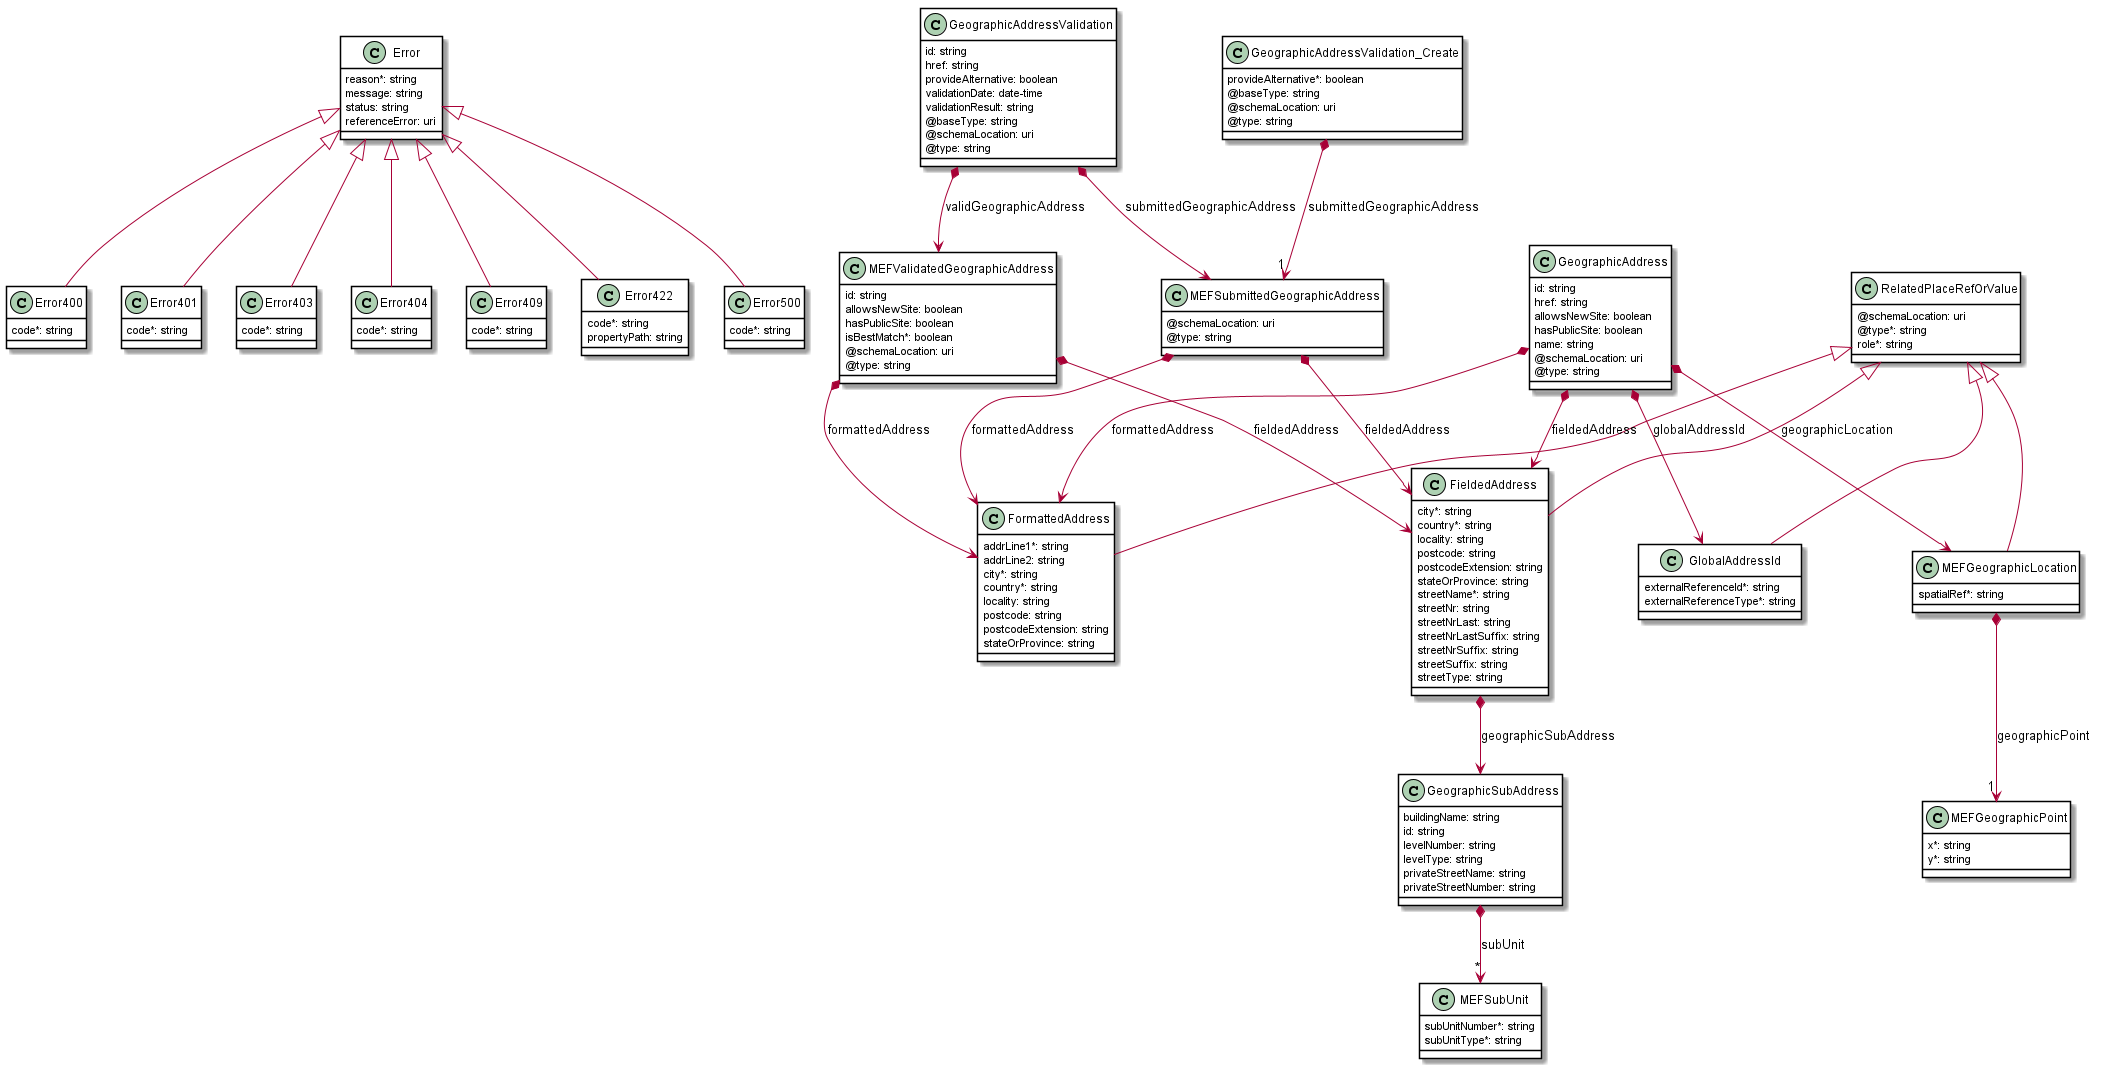

The diagram above was rendered by PlantUML. Its source (embedded in the PNG):
@startuml
skinparam {
    ClassBackgroundColor White
    ClassBorderColor Black
}

class Error400 {

    code*: string 
}
Error <|-- Error400



class Error401 {

    code*: string 
}
Error <|-- Error401



class Error403 {

    code*: string 
}
Error <|-- Error403



class Error404 {

    code*: string 
}
Error <|-- Error404



class Error409 {

    code*: string 
}
Error <|-- Error409



class Error422 {

    code*: string 
    propertyPath: string 
}
Error <|-- Error422



class Error500 {

    code*: string 
}
Error <|-- Error500



class Error {

    reason*: string 
    message: string 
    status: string 
    referenceError: uri 
}



class FieldedAddress {

    city*: string 
    country*: string 
    locality: string 
    postcode: string 
    postcodeExtension: string 
    stateOrProvince: string 
    streetName*: string 
    streetNr: string 
    streetNrLast: string 
    streetNrLastSuffix: string 
    streetNrSuffix: string 
    streetSuffix: string 
    streetType: string 
}
RelatedPlaceRefOrValue <|-- FieldedAddress

FieldedAddress *--> GeographicSubAddress : geographicSubAddress


class FormattedAddress {

    addrLine1*: string 
    addrLine2: string 
    city*: string 
    country*: string 
    locality: string 
    postcode: string 
    postcodeExtension: string 
    stateOrProvince: string 
}
RelatedPlaceRefOrValue <|-- FormattedAddress



class GeographicAddress {

    id: string 
    href: string 
    allowsNewSite: boolean 
    hasPublicSite: boolean 
    name: string 
    @schemaLocation: uri 
    @type: string 
}

GeographicAddress *--> FieldedAddress : fieldedAddress
GeographicAddress *--> FormattedAddress : formattedAddress
GeographicAddress *--> MEFGeographicLocation : geographicLocation
GeographicAddress *--> GlobalAddressId : globalAddressId


class GeographicAddressValidation {

    id: string 
    href: string 
    provideAlternative: boolean 
    validationDate: date-time 
    validationResult: string 
    @baseType: string 
    @schemaLocation: uri 
    @type: string 
}

GeographicAddressValidation *--> MEFSubmittedGeographicAddress : submittedGeographicAddress
GeographicAddressValidation *--> MEFValidatedGeographicAddress : validGeographicAddress


class GeographicAddressValidation_Create {

    provideAlternative*: boolean 
    @baseType: string 
    @schemaLocation: uri 
    @type: string 
}

GeographicAddressValidation_Create *-->"1" MEFSubmittedGeographicAddress : submittedGeographicAddress


class GeographicSubAddress {

    buildingName: string 
    id: string 
    levelNumber: string 
    levelType: string 
    privateStreetName: string 
    privateStreetNumber: string 
}

GeographicSubAddress *-->"*" MEFSubUnit : subUnit


class GlobalAddressId {

    externalReferenceId*: string 
    externalReferenceType*: string 
}
RelatedPlaceRefOrValue <|-- GlobalAddressId



class MEFGeographicLocation {

    spatialRef*: string 
}
RelatedPlaceRefOrValue <|-- MEFGeographicLocation

MEFGeographicLocation *-->"1" MEFGeographicPoint : geographicPoint


class MEFGeographicPoint {

    x*: string 
    y*: string 
}



class MEFSubUnit {

    subUnitNumber*: string 
    subUnitType*: string 
}



class MEFSubmittedGeographicAddress {

    @schemaLocation: uri 
    @type: string 
}

MEFSubmittedGeographicAddress *--> FieldedAddress : fieldedAddress
MEFSubmittedGeographicAddress *--> FormattedAddress : formattedAddress


class MEFValidatedGeographicAddress {

    id: string 
    allowsNewSite: boolean 
    hasPublicSite: boolean 
    isBestMatch*: boolean 
    @schemaLocation: uri 
    @type: string 
}

MEFValidatedGeographicAddress *--> FieldedAddress : fieldedAddress
MEFValidatedGeographicAddress *--> FormattedAddress : formattedAddress


class RelatedPlaceRefOrValue {

    @schemaLocation: uri 
    @type*: string 
    role*: string 
}



@enduml